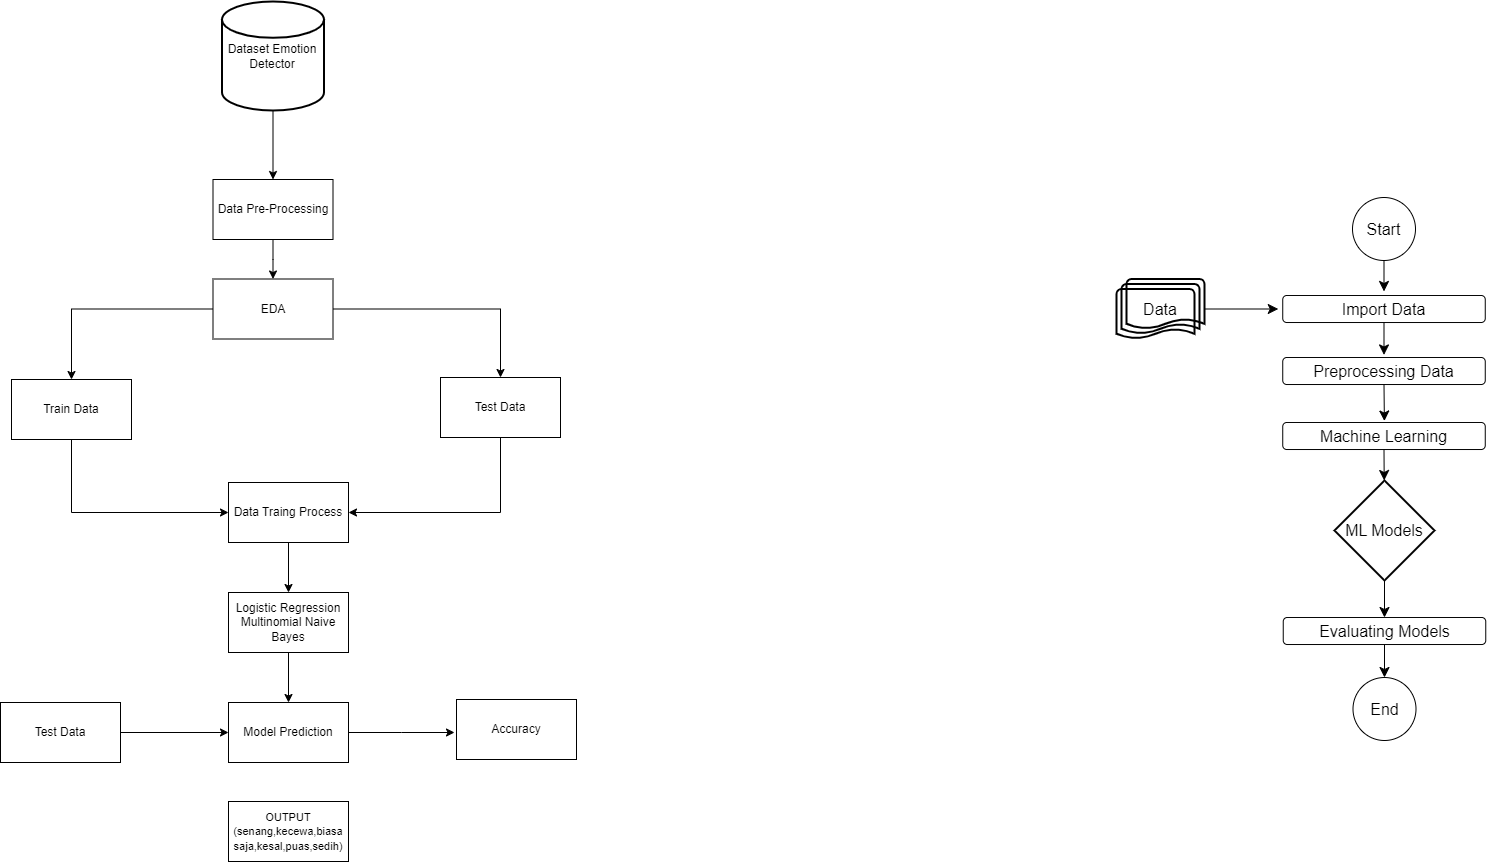

The diagram above was exported from draw.io. Its source (the exported page's mxGraphModel, read from the mxfile embedded in the PNG):
<mxGraphModel dx="2288" dy="1818" grid="0" gridSize="10" guides="1" tooltips="1" connect="1" arrows="1" fold="1" page="0" pageScale="1" pageWidth="827" pageHeight="1169" math="0" shadow="0">
  <root>
    <mxCell id="0" />
    <mxCell id="1" parent="0" />
    <mxCell id="VQTpIYOcxGtz7Sr8y2bD-11" style="edgeStyle=none;curved=1;rounded=0;orthogonalLoop=1;jettySize=auto;html=1;fontSize=12;startSize=8;endSize=8;fillColor=none;" edge="1" parent="1" source="VQTpIYOcxGtz7Sr8y2bD-1">
      <mxGeometry relative="1" as="geometry">
        <mxPoint x="202.4999999999999" y="-350.0434782608695" as="targetPoint" />
      </mxGeometry>
    </mxCell>
    <mxCell id="VQTpIYOcxGtz7Sr8y2bD-1" value="Start" style="ellipse;whiteSpace=wrap;html=1;aspect=fixed;fontSize=16;fillColor=none;" vertex="1" parent="1">
      <mxGeometry x="171" y="-444" width="63" height="63" as="geometry" />
    </mxCell>
    <mxCell id="VQTpIYOcxGtz7Sr8y2bD-10" style="edgeStyle=none;curved=1;rounded=0;orthogonalLoop=1;jettySize=auto;html=1;fontSize=12;startSize=8;endSize=8;fillColor=none;" edge="1" parent="1" source="VQTpIYOcxGtz7Sr8y2bD-2">
      <mxGeometry relative="1" as="geometry">
        <mxPoint x="202.4999999999999" y="-286.56521739130426" as="targetPoint" />
      </mxGeometry>
    </mxCell>
    <mxCell id="VQTpIYOcxGtz7Sr8y2bD-2" value="Import Data" style="rounded=1;whiteSpace=wrap;html=1;fontSize=16;fillColor=none;" vertex="1" parent="1">
      <mxGeometry x="101.25" y="-346" width="202.5" height="27" as="geometry" />
    </mxCell>
    <mxCell id="VQTpIYOcxGtz7Sr8y2bD-22" style="edgeStyle=none;curved=1;rounded=0;orthogonalLoop=1;jettySize=auto;html=1;exitX=0.5;exitY=1;exitDx=0;exitDy=0;fontSize=12;startSize=8;endSize=8;fillColor=none;" edge="1" parent="1" source="VQTpIYOcxGtz7Sr8y2bD-3">
      <mxGeometry relative="1" as="geometry">
        <mxPoint x="202.86956521739137" y="-220.47826086956513" as="targetPoint" />
      </mxGeometry>
    </mxCell>
    <mxCell id="VQTpIYOcxGtz7Sr8y2bD-3" value="Preprocessing Data" style="rounded=1;whiteSpace=wrap;html=1;fontSize=16;fillColor=none;" vertex="1" parent="1">
      <mxGeometry x="101.25" y="-284" width="202.5" height="27" as="geometry" />
    </mxCell>
    <mxCell id="VQTpIYOcxGtz7Sr8y2bD-13" style="edgeStyle=none;curved=1;rounded=0;orthogonalLoop=1;jettySize=auto;html=1;fontSize=12;startSize=8;endSize=8;fillColor=none;" edge="1" parent="1" source="VQTpIYOcxGtz7Sr8y2bD-5">
      <mxGeometry relative="1" as="geometry">
        <mxPoint x="96.78260869565224" y="-332.5" as="targetPoint" />
      </mxGeometry>
    </mxCell>
    <mxCell id="VQTpIYOcxGtz7Sr8y2bD-5" value="Data" style="strokeWidth=2;html=1;shape=mxgraph.flowchart.multi-document;whiteSpace=wrap;fontSize=16;fillColor=none;" vertex="1" parent="1">
      <mxGeometry x="-65" y="-362.5" width="88" height="60" as="geometry" />
    </mxCell>
    <mxCell id="VQTpIYOcxGtz7Sr8y2bD-19" style="edgeStyle=none;curved=1;rounded=0;orthogonalLoop=1;jettySize=auto;html=1;exitX=0.5;exitY=1;exitDx=0;exitDy=0;fontSize=12;startSize=8;endSize=8;fillColor=none;" edge="1" parent="1" source="VQTpIYOcxGtz7Sr8y2bD-14" target="VQTpIYOcxGtz7Sr8y2bD-15">
      <mxGeometry relative="1" as="geometry" />
    </mxCell>
    <mxCell id="VQTpIYOcxGtz7Sr8y2bD-14" value="Machine Learning" style="rounded=1;whiteSpace=wrap;html=1;fontSize=16;fillColor=none;" vertex="1" parent="1">
      <mxGeometry x="101.25" y="-219" width="202.5" height="27" as="geometry" />
    </mxCell>
    <mxCell id="VQTpIYOcxGtz7Sr8y2bD-20" style="edgeStyle=none;curved=1;rounded=0;orthogonalLoop=1;jettySize=auto;html=1;exitX=0.5;exitY=1;exitDx=0;exitDy=0;exitPerimeter=0;entryX=0.5;entryY=0;entryDx=0;entryDy=0;fontSize=12;startSize=8;endSize=8;fillColor=none;" edge="1" parent="1" source="VQTpIYOcxGtz7Sr8y2bD-15" target="VQTpIYOcxGtz7Sr8y2bD-16">
      <mxGeometry relative="1" as="geometry" />
    </mxCell>
    <mxCell id="VQTpIYOcxGtz7Sr8y2bD-15" value="ML Models" style="strokeWidth=2;html=1;shape=mxgraph.flowchart.decision;whiteSpace=wrap;fontSize=16;fillColor=none;" vertex="1" parent="1">
      <mxGeometry x="153" y="-161" width="100" height="100" as="geometry" />
    </mxCell>
    <mxCell id="VQTpIYOcxGtz7Sr8y2bD-21" style="edgeStyle=none;curved=1;rounded=0;orthogonalLoop=1;jettySize=auto;html=1;entryX=0.5;entryY=0;entryDx=0;entryDy=0;fontSize=12;startSize=8;endSize=8;fillColor=none;" edge="1" parent="1" source="VQTpIYOcxGtz7Sr8y2bD-16" target="VQTpIYOcxGtz7Sr8y2bD-17">
      <mxGeometry relative="1" as="geometry" />
    </mxCell>
    <mxCell id="VQTpIYOcxGtz7Sr8y2bD-16" value="Evaluating Models" style="rounded=1;whiteSpace=wrap;html=1;fontSize=16;fillColor=none;" vertex="1" parent="1">
      <mxGeometry x="101.75" y="-24" width="202.5" height="27" as="geometry" />
    </mxCell>
    <mxCell id="VQTpIYOcxGtz7Sr8y2bD-17" value="End" style="ellipse;whiteSpace=wrap;html=1;aspect=fixed;fontSize=16;fillColor=none;" vertex="1" parent="1">
      <mxGeometry x="171.5" y="36" width="63" height="63" as="geometry" />
    </mxCell>
    <mxCell id="VQTpIYOcxGtz7Sr8y2bD-38" style="edgeStyle=orthogonalEdgeStyle;rounded=0;orthogonalLoop=1;jettySize=auto;html=1;exitX=0.5;exitY=1;exitDx=0;exitDy=0;exitPerimeter=0;entryX=0.5;entryY=0;entryDx=0;entryDy=0;" edge="1" parent="1" source="VQTpIYOcxGtz7Sr8y2bD-27" target="VQTpIYOcxGtz7Sr8y2bD-28">
      <mxGeometry relative="1" as="geometry" />
    </mxCell>
    <mxCell id="VQTpIYOcxGtz7Sr8y2bD-27" value="Dataset Emotion Detector" style="strokeWidth=2;html=1;shape=mxgraph.flowchart.database;whiteSpace=wrap;" vertex="1" parent="1">
      <mxGeometry x="-959.5" y="-640" width="102" height="109" as="geometry" />
    </mxCell>
    <mxCell id="VQTpIYOcxGtz7Sr8y2bD-39" style="edgeStyle=orthogonalEdgeStyle;rounded=0;orthogonalLoop=1;jettySize=auto;html=1;exitX=0.5;exitY=1;exitDx=0;exitDy=0;" edge="1" parent="1" source="VQTpIYOcxGtz7Sr8y2bD-28" target="VQTpIYOcxGtz7Sr8y2bD-29">
      <mxGeometry relative="1" as="geometry" />
    </mxCell>
    <mxCell id="VQTpIYOcxGtz7Sr8y2bD-28" value="Data Pre-Processing" style="rounded=0;whiteSpace=wrap;html=1;" vertex="1" parent="1">
      <mxGeometry x="-968.5" y="-462" width="120" height="60" as="geometry" />
    </mxCell>
    <mxCell id="VQTpIYOcxGtz7Sr8y2bD-40" style="edgeStyle=orthogonalEdgeStyle;rounded=0;orthogonalLoop=1;jettySize=auto;html=1;entryX=0.5;entryY=0;entryDx=0;entryDy=0;" edge="1" parent="1" source="VQTpIYOcxGtz7Sr8y2bD-29" target="VQTpIYOcxGtz7Sr8y2bD-30">
      <mxGeometry relative="1" as="geometry" />
    </mxCell>
    <mxCell id="VQTpIYOcxGtz7Sr8y2bD-41" style="edgeStyle=orthogonalEdgeStyle;rounded=0;orthogonalLoop=1;jettySize=auto;html=1;exitX=0;exitY=0.5;exitDx=0;exitDy=0;" edge="1" parent="1" source="VQTpIYOcxGtz7Sr8y2bD-29" target="VQTpIYOcxGtz7Sr8y2bD-31">
      <mxGeometry relative="1" as="geometry" />
    </mxCell>
    <mxCell id="VQTpIYOcxGtz7Sr8y2bD-29" value="EDA" style="rounded=0;whiteSpace=wrap;html=1;" vertex="1" parent="1">
      <mxGeometry x="-968.5" y="-362.5" width="120" height="60" as="geometry" />
    </mxCell>
    <mxCell id="VQTpIYOcxGtz7Sr8y2bD-44" style="edgeStyle=orthogonalEdgeStyle;rounded=0;orthogonalLoop=1;jettySize=auto;html=1;exitX=0.5;exitY=1;exitDx=0;exitDy=0;entryX=1;entryY=0.5;entryDx=0;entryDy=0;" edge="1" parent="1" source="VQTpIYOcxGtz7Sr8y2bD-30" target="VQTpIYOcxGtz7Sr8y2bD-32">
      <mxGeometry relative="1" as="geometry" />
    </mxCell>
    <mxCell id="VQTpIYOcxGtz7Sr8y2bD-30" value="Test Data" style="rounded=0;whiteSpace=wrap;html=1;" vertex="1" parent="1">
      <mxGeometry x="-741" y="-264" width="120" height="60" as="geometry" />
    </mxCell>
    <mxCell id="VQTpIYOcxGtz7Sr8y2bD-43" style="edgeStyle=orthogonalEdgeStyle;rounded=0;orthogonalLoop=1;jettySize=auto;html=1;entryX=0;entryY=0.5;entryDx=0;entryDy=0;exitX=0.5;exitY=1;exitDx=0;exitDy=0;" edge="1" parent="1" source="VQTpIYOcxGtz7Sr8y2bD-31" target="VQTpIYOcxGtz7Sr8y2bD-32">
      <mxGeometry relative="1" as="geometry" />
    </mxCell>
    <mxCell id="VQTpIYOcxGtz7Sr8y2bD-31" value="Train Data" style="rounded=0;whiteSpace=wrap;html=1;" vertex="1" parent="1">
      <mxGeometry x="-1170" y="-262" width="120" height="60" as="geometry" />
    </mxCell>
    <mxCell id="VQTpIYOcxGtz7Sr8y2bD-46" style="edgeStyle=orthogonalEdgeStyle;rounded=0;orthogonalLoop=1;jettySize=auto;html=1;exitX=0.5;exitY=1;exitDx=0;exitDy=0;entryX=0.5;entryY=0;entryDx=0;entryDy=0;" edge="1" parent="1" source="VQTpIYOcxGtz7Sr8y2bD-32" target="VQTpIYOcxGtz7Sr8y2bD-33">
      <mxGeometry relative="1" as="geometry" />
    </mxCell>
    <mxCell id="VQTpIYOcxGtz7Sr8y2bD-32" value="Data Traing Process" style="rounded=0;whiteSpace=wrap;html=1;" vertex="1" parent="1">
      <mxGeometry x="-953" y="-159" width="120" height="60" as="geometry" />
    </mxCell>
    <mxCell id="VQTpIYOcxGtz7Sr8y2bD-47" style="edgeStyle=orthogonalEdgeStyle;rounded=0;orthogonalLoop=1;jettySize=auto;html=1;exitX=0.5;exitY=1;exitDx=0;exitDy=0;entryX=0.5;entryY=0;entryDx=0;entryDy=0;" edge="1" parent="1" source="VQTpIYOcxGtz7Sr8y2bD-33" target="VQTpIYOcxGtz7Sr8y2bD-34">
      <mxGeometry relative="1" as="geometry" />
    </mxCell>
    <mxCell id="VQTpIYOcxGtz7Sr8y2bD-33" value="Logistic Regression&lt;br&gt;Multinomial Naive Bayes" style="rounded=0;whiteSpace=wrap;html=1;" vertex="1" parent="1">
      <mxGeometry x="-953" y="-49" width="120" height="60" as="geometry" />
    </mxCell>
    <mxCell id="VQTpIYOcxGtz7Sr8y2bD-50" style="edgeStyle=orthogonalEdgeStyle;rounded=0;orthogonalLoop=1;jettySize=auto;html=1;exitX=1;exitY=0.5;exitDx=0;exitDy=0;" edge="1" parent="1" source="VQTpIYOcxGtz7Sr8y2bD-34">
      <mxGeometry relative="1" as="geometry">
        <mxPoint x="-727" y="91" as="targetPoint" />
      </mxGeometry>
    </mxCell>
    <mxCell id="VQTpIYOcxGtz7Sr8y2bD-34" value="Model Prediction" style="rounded=0;whiteSpace=wrap;html=1;" vertex="1" parent="1">
      <mxGeometry x="-953" y="61" width="120" height="60" as="geometry" />
    </mxCell>
    <mxCell id="VQTpIYOcxGtz7Sr8y2bD-35" value="Accuracy" style="rounded=0;whiteSpace=wrap;html=1;" vertex="1" parent="1">
      <mxGeometry x="-725" y="58" width="120" height="60" as="geometry" />
    </mxCell>
    <mxCell id="VQTpIYOcxGtz7Sr8y2bD-49" style="edgeStyle=orthogonalEdgeStyle;rounded=0;orthogonalLoop=1;jettySize=auto;html=1;exitX=1;exitY=0.5;exitDx=0;exitDy=0;entryX=0;entryY=0.5;entryDx=0;entryDy=0;" edge="1" parent="1" source="VQTpIYOcxGtz7Sr8y2bD-36" target="VQTpIYOcxGtz7Sr8y2bD-34">
      <mxGeometry relative="1" as="geometry" />
    </mxCell>
    <mxCell id="VQTpIYOcxGtz7Sr8y2bD-36" value="Test Data" style="rounded=0;whiteSpace=wrap;html=1;" vertex="1" parent="1">
      <mxGeometry x="-1181" y="61" width="120" height="60" as="geometry" />
    </mxCell>
    <mxCell id="VQTpIYOcxGtz7Sr8y2bD-37" value="&lt;font style=&quot;font-size: 11px;&quot;&gt;OUTPUT (senang,kecewa,biasa saja,kesal,puas,sedih)&lt;/font&gt;" style="rounded=0;whiteSpace=wrap;html=1;" vertex="1" parent="1">
      <mxGeometry x="-953" y="160" width="120" height="60" as="geometry" />
    </mxCell>
  </root>
</mxGraphModel>